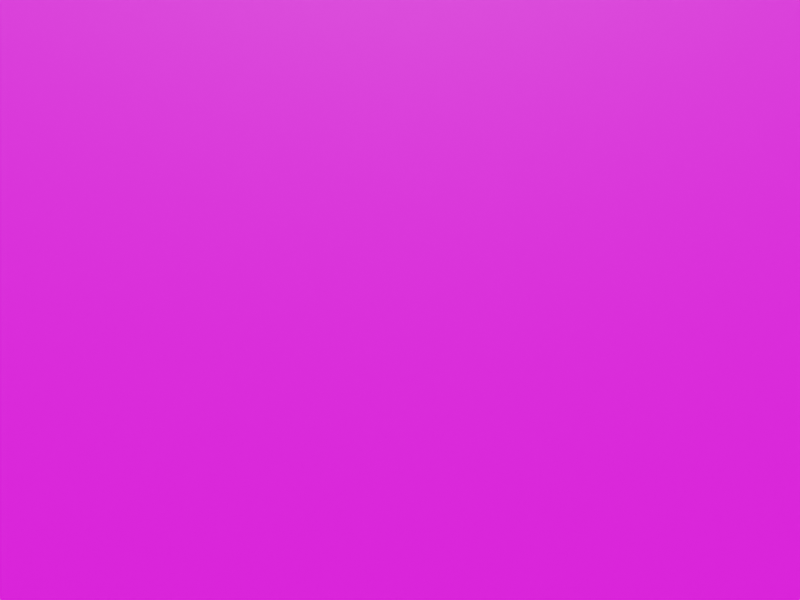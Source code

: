 # Source: Window.blend  (saved by Blender 3.6.11; exported with 4.5.12 LTS)
import bpy
from mathutils import Matrix  # noqa: F401  (used for matrix-valued properties, if any)

bpy.ops.wm.read_factory_settings(use_empty=True)
scene = bpy.context.scene
scene.name = 'Scene'

# ---- collections
col_collection = bpy.data.collections.new('Collection'); scene.collection.children.link(col_collection)

# ---- images (referenced by path relative to the original .blend; pixels are not part of the script)
import os
ASSET_DIR = os.environ.get("B2B_ASSET_DIR", "")  # directory of the original .blend (textures are referenced by path, not embedded)
HERE = os.path.dirname(os.path.abspath(__file__))  # packed textures are extracted next to this script under _unpacked/

def load_image(name, relpath, width, height, colorspace="sRGB"):
    """Load a texture the original file referenced (path relative to the .blend, or extracted next to this script)."""
    p = next((c for c in (os.path.join(HERE, relpath), os.path.join(ASSET_DIR, relpath)) if relpath and os.path.exists(c)), "")
    if p:
        img = bpy.data.images.load(p, check_existing=True)
        img.name = name
    else:  # same state as the original file: an image datablock whose file is absent (Cycles renders it pink)
        img = bpy.data.images.new(name, width, height)
        img.source = "FILE"
        img.filepath = "//" + (relpath or name)
    img.colorspace_settings.name = colorspace
    return img
img_window1_png = load_image('Window1.png', 'Assets/Windows/Window1.png', 1024, 1024, 'sRGB')
img_stone_jpg = load_image('Stone.jpg', 'Assets/Textures/Stone.jpg', 1024, 1024, 'sRGB')
img_granite_jpg = load_image('Granite.jpg', 'Assets/Textures/Granite.jpg', 1024, 1024, 'sRGB')

# ---- materials (node trees are filled in below, after node groups)
mat_material_003 = bpy.data.materials.new('Material.003')
mat_material_003.surface_render_method = 'BLENDED'
mat_material_003.blend_method = 'BLEND'
mat_material_003.pass_index = 1
mat_material_002 = bpy.data.materials.new('Material.002')

# ---- material node trees
mat_material_003.use_nodes = True; mat_material_003.node_tree.nodes.clear()
_N = mat_material_003.node_tree.nodes; _L = mat_material_003.node_tree.links
n0 = _N.new('ShaderNodeOutputMaterial'); n0.name = 'Material Output'; n0.location = (300, 300)
n1 = _N.new('ShaderNodeBsdfPrincipled'); n1.name = 'Principled BSDF'; n1.location = (10, 300)
n1.distribution = 'GGX'
n1.subsurface_method = 'RANDOM_WALK_SKIN'
n1.inputs[3].default_value = 1.45
n1.inputs[27].default_value = (0.0, 0.0, 0.0, 1.0)
n1.inputs[28].default_value = 1.0
n2 = _N.new('ShaderNodeTexImage'); n2.name = 'Image Texture'; n2.location = (-677, 319)
n2.label = 'Mask'
n2.image = img_window1_png
n3 = _N.new('ShaderNodeTexImage'); n3.name = 'Image Texture.001'; n3.location = (-694, -26)
n3.label = 'ImageFg'
n3.image = img_stone_jpg
_L.new(n1.outputs[0], n0.inputs[0])
_L.new(n2.outputs[0], n1.inputs[4])
_L.new(n3.outputs[0], n1.inputs[0])
n0.is_active_output = True
mat_material_002.use_nodes = True; mat_material_002.node_tree.nodes.clear()
_N = mat_material_002.node_tree.nodes; _L = mat_material_002.node_tree.links
n0 = _N.new('ShaderNodeBsdfPrincipled'); n0.name = 'Principled BSDF'; n0.location = (10, 300)
n0.distribution = 'GGX'
n0.subsurface_method = 'RANDOM_WALK_SKIN'
n0.inputs[3].default_value = 1.45
n0.inputs[27].default_value = (0.0, 0.0, 0.0, 1.0)
n0.inputs[28].default_value = 1.0
n1 = _N.new('ShaderNodeOutputMaterial'); n1.name = 'Material Output'; n1.location = (300, 300)
n2 = _N.new('ShaderNodeTexImage'); n2.name = 'Image Texture'; n2.location = (-449, 270)
n2.label = 'ImageBg'
n2.image = img_granite_jpg
_L.new(n0.outputs[0], n1.inputs[0])
_L.new(n2.outputs[0], n0.inputs[0])
n1.is_active_output = True

# ---- world
world_world = bpy.data.worlds.new('World'); scene.world = world_world
world_world.use_nodes = True; world_world.node_tree.nodes.clear()
_N = world_world.node_tree.nodes; _L = world_world.node_tree.links
n0 = _N.new('ShaderNodeOutputWorld'); n0.name = 'World Output'; n0.location = (300, 300)
n1 = _N.new('ShaderNodeBackground'); n1.name = 'Background'; n1.location = (10, 300)
n1.inputs[0].default_value = (0.05088, 0.05088, 0.05088, 1.0)
_L.new(n1.outputs[0], n0.inputs[0])
n0.is_active_output = True
world_world.color = (0.05088, 0.05088, 0.05088)
world_world.use_sun_shadow = False
world_world.sun_shadow_jitter_overblur = 0.0

# ---- cameras
cam_camera = bpy.data.cameras.new('Camera')
cam_camera.clip_end = 100.0
cam_camera.ortho_scale = 7.314

# ---- lights
light_sun = bpy.data.lights.new('Sun', 'SUN')
light_sun.transmission_factor = 0.0
light_sun.energy = 5000.0
light_sun.shadow_soft_size = 0.125

# ---- meshes
me_plane = bpy.data.meshes.new('Plane')
me_plane.from_pydata([(-1.0, -1.0, -2.403e-05), (1.0, -1.0, -1.987e-06), (-1.0, 1.0, -1.774e-05), (1.0, 1.0, -1.517e-06)], [], [(0, 1, 3, 2)])
me_plane.polygons.foreach_set('use_smooth', [True] * 1)
_uv = me_plane.uv_layers.new(name='UVMap')
_uv.uv.foreach_set('vector', [1.0, 1.0, 0.0, 1.0, 1.192e-07, 0.0, 1.0, 1.192e-07])
me_plane.materials.append(mat_material_003)
me_plane.use_remesh_fix_poles = True
me_plane.use_remesh_preserve_attributes = False
me_plane.update()
me_plane_001 = bpy.data.meshes.new('Plane.001')
me_plane_001.from_pydata([(-1.0, -1.0, 0.0), (1.0, -1.0, 0.0), (-1.0, 1.0, 0.0), (1.0, 1.0, 0.0)], [], [(0, 1, 3, 2)])
_uv = me_plane_001.uv_layers.new(name='UVMap')
_uv.uv.foreach_set('vector', [0.0, 0.0, 1.0, 0.0, 1.0, 1.0, 0.0, 1.0])
me_plane_001.materials.append(mat_material_002)
me_plane_001.use_remesh_fix_poles = True
me_plane_001.use_remesh_preserve_attributes = False
me_plane_001.update()

# ---- objects
ob_camera = bpy.data.objects.new('Camera', cam_camera)
ob_window = bpy.data.objects.new('Window', me_plane)
ob_background = bpy.data.objects.new('Background', me_plane_001)
ob_sun = bpy.data.objects.new('Sun', light_sun)

# ---- transforms, parenting, visibility, modifiers, constraints
ob_camera.location = (0.0, -11.08, 0.57)
ob_camera.rotation_euler = (1.571, 0.0, 0.0)
ob_camera.lock_rotations_4d = False
ob_camera.empty_display_type = 'ARROWS'
ob_camera.color = (0.0, 0.0, 0.0, 0.0)
ob_camera.display_type = 'WIRE'
ob_camera.lineart.crease_threshold = 0.0
ob_window.location = (0.0, 0.0, 0.6368)
ob_window.rotation_euler = (1.571, 0.0, 0.0)
ob_window.scale = (4.271, 4.271, 4.271)
ob_window.pass_index = 2
ob_background.location = (0.0, 25.0, 0.0)
ob_background.rotation_euler = (1.571, 0.0, 0.0)
ob_background.scale = (15.47, 15.47, 15.47)
ob_background.pass_index = 1
ob_sun.location = (-0.232, 3.038, 53.62)

# ---- collection membership
col_collection.objects.link(ob_camera)
col_collection.objects.link(ob_window)
col_collection.objects.link(ob_background)
col_collection.objects.link(ob_sun)

# ---- scene / render settings (as saved in the file)
scene.camera = ob_camera
scene.frame_start = 1; scene.frame_end = 250; scene.frame_set(1)
scene.render.engine = 'CYCLES'
scene.render.resolution_x = 960
scene.render.resolution_y = 720
scene.cycles.samples = 32
scene.cycles.sampling_pattern = 'TABULATED_SOBOL'
scene.cycles.use_light_tree = False
scene.view_settings.view_transform = 'Filmic'
bpy.context.view_layer.update()
